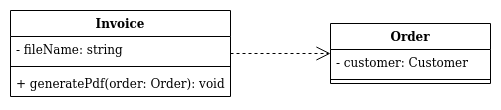

The diagram above was exported from draw.io. Its source (the exported page's mxGraphModel, read from the mxfile embedded in the PNG):
<mxGraphModel dx="1422" dy="693" grid="1" gridSize="10" guides="1" tooltips="1" connect="1" arrows="1" fold="1" page="1" pageScale="1" pageWidth="850" pageHeight="1100" math="0" shadow="0">
  <root>
    <mxCell id="0" />
    <mxCell id="1" parent="0" />
    <mxCell id="rOI0qH2_t1Xbo_zybbaX-1" value="Invoice" style="swimlane;fontStyle=1;align=center;verticalAlign=top;childLayout=stackLayout;horizontal=1;startSize=26;horizontalStack=0;resizeParent=1;resizeParentMax=0;resizeLast=0;collapsible=1;marginBottom=0;" vertex="1" parent="1">
      <mxGeometry x="40" y="40" width="220" height="86" as="geometry" />
    </mxCell>
    <mxCell id="rOI0qH2_t1Xbo_zybbaX-2" value="- fileName: string" style="text;strokeColor=none;fillColor=none;align=left;verticalAlign=top;spacingLeft=4;spacingRight=4;overflow=hidden;rotatable=0;points=[[0,0.5],[1,0.5]];portConstraint=eastwest;" vertex="1" parent="rOI0qH2_t1Xbo_zybbaX-1">
      <mxGeometry y="26" width="220" height="26" as="geometry" />
    </mxCell>
    <mxCell id="rOI0qH2_t1Xbo_zybbaX-3" value="" style="line;strokeWidth=1;fillColor=none;align=left;verticalAlign=middle;spacingTop=-1;spacingLeft=3;spacingRight=3;rotatable=0;labelPosition=right;points=[];portConstraint=eastwest;" vertex="1" parent="rOI0qH2_t1Xbo_zybbaX-1">
      <mxGeometry y="52" width="220" height="8" as="geometry" />
    </mxCell>
    <mxCell id="rOI0qH2_t1Xbo_zybbaX-4" value="+ generatePdf(order: Order): void" style="text;strokeColor=none;fillColor=none;align=left;verticalAlign=top;spacingLeft=4;spacingRight=4;overflow=hidden;rotatable=0;points=[[0,0.5],[1,0.5]];portConstraint=eastwest;" vertex="1" parent="rOI0qH2_t1Xbo_zybbaX-1">
      <mxGeometry y="60" width="220" height="26" as="geometry" />
    </mxCell>
    <mxCell id="rOI0qH2_t1Xbo_zybbaX-5" value="Order" style="swimlane;fontStyle=1;align=center;verticalAlign=top;childLayout=stackLayout;horizontal=1;startSize=26;horizontalStack=0;resizeParent=1;resizeParentMax=0;resizeLast=0;collapsible=1;marginBottom=0;" vertex="1" parent="1">
      <mxGeometry x="360" y="53" width="160" height="60" as="geometry" />
    </mxCell>
    <mxCell id="rOI0qH2_t1Xbo_zybbaX-6" value="- customer: Customer" style="text;strokeColor=none;fillColor=none;align=left;verticalAlign=top;spacingLeft=4;spacingRight=4;overflow=hidden;rotatable=0;points=[[0,0.5],[1,0.5]];portConstraint=eastwest;" vertex="1" parent="rOI0qH2_t1Xbo_zybbaX-5">
      <mxGeometry y="26" width="160" height="26" as="geometry" />
    </mxCell>
    <mxCell id="rOI0qH2_t1Xbo_zybbaX-7" value="" style="line;strokeWidth=1;fillColor=none;align=left;verticalAlign=middle;spacingTop=-1;spacingLeft=3;spacingRight=3;rotatable=0;labelPosition=right;points=[];portConstraint=eastwest;" vertex="1" parent="rOI0qH2_t1Xbo_zybbaX-5">
      <mxGeometry y="52" width="160" height="8" as="geometry" />
    </mxCell>
    <mxCell id="rOI0qH2_t1Xbo_zybbaX-9" value="" style="endArrow=open;endSize=12;dashed=1;html=1;" edge="1" parent="1" source="rOI0qH2_t1Xbo_zybbaX-1" target="rOI0qH2_t1Xbo_zybbaX-5">
      <mxGeometry x="0.1422" y="-65" width="160" relative="1" as="geometry">
        <mxPoint x="310" y="210" as="sourcePoint" />
        <mxPoint x="470" y="210" as="targetPoint" />
        <mxPoint as="offset" />
      </mxGeometry>
    </mxCell>
  </root>
</mxGraphModel>